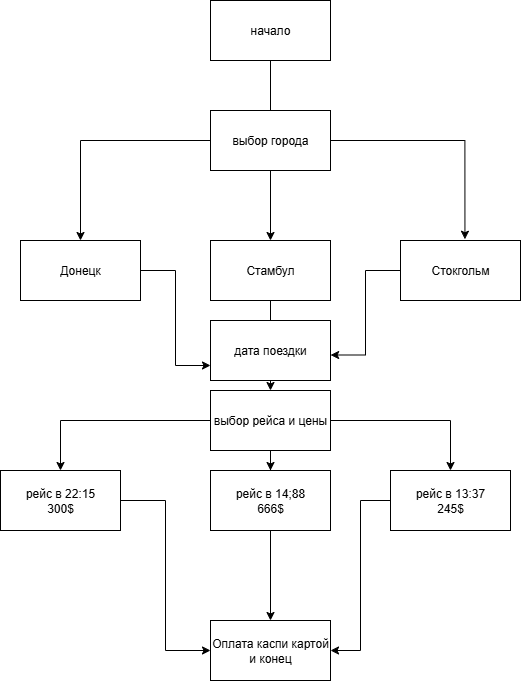

The diagram above was exported from draw.io. Its source (the exported page's mxGraphModel, read from the mxfile embedded in the PNG):
<mxGraphModel dx="1426" dy="785" grid="1" gridSize="10" guides="1" tooltips="1" connect="1" arrows="1" fold="1" page="1" pageScale="1" pageWidth="827" pageHeight="1169" math="0" shadow="0">
  <root>
    <mxCell id="0" />
    <mxCell id="1" parent="0" />
    <mxCell id="pFlIk4DLx45-xjSd7xuJ-2" style="edgeStyle=orthogonalEdgeStyle;rounded=0;orthogonalLoop=1;jettySize=auto;html=1;entryX=0.5;entryY=0;entryDx=0;entryDy=0;" edge="1" parent="1" source="pFlIk4DLx45-xjSd7xuJ-1" target="pFlIk4DLx45-xjSd7xuJ-6">
      <mxGeometry relative="1" as="geometry">
        <mxPoint x="390" y="270" as="targetPoint" />
      </mxGeometry>
    </mxCell>
    <mxCell id="pFlIk4DLx45-xjSd7xuJ-1" value="начало" style="rounded=0;whiteSpace=wrap;html=1;" vertex="1" parent="1">
      <mxGeometry x="330" y="70" width="120" height="60" as="geometry" />
    </mxCell>
    <mxCell id="pFlIk4DLx45-xjSd7xuJ-25" style="edgeStyle=orthogonalEdgeStyle;rounded=0;orthogonalLoop=1;jettySize=auto;html=1;entryX=0;entryY=0.75;entryDx=0;entryDy=0;" edge="1" parent="1" source="pFlIk4DLx45-xjSd7xuJ-3" target="pFlIk4DLx45-xjSd7xuJ-7">
      <mxGeometry relative="1" as="geometry" />
    </mxCell>
    <mxCell id="pFlIk4DLx45-xjSd7xuJ-3" value="Донецк" style="rounded=0;whiteSpace=wrap;html=1;" vertex="1" parent="1">
      <mxGeometry x="140" y="310" width="120" height="60" as="geometry" />
    </mxCell>
    <mxCell id="pFlIk4DLx45-xjSd7xuJ-4" value="Стокгольм" style="rounded=0;whiteSpace=wrap;html=1;" vertex="1" parent="1">
      <mxGeometry x="520" y="310" width="120" height="60" as="geometry" />
    </mxCell>
    <mxCell id="pFlIk4DLx45-xjSd7xuJ-15" style="edgeStyle=orthogonalEdgeStyle;rounded=0;orthogonalLoop=1;jettySize=auto;html=1;entryX=0.5;entryY=0;entryDx=0;entryDy=0;" edge="1" parent="1" source="pFlIk4DLx45-xjSd7xuJ-5" target="pFlIk4DLx45-xjSd7xuJ-3">
      <mxGeometry relative="1" as="geometry" />
    </mxCell>
    <mxCell id="pFlIk4DLx45-xjSd7xuJ-5" value="выбор города" style="rounded=0;whiteSpace=wrap;html=1;" vertex="1" parent="1">
      <mxGeometry x="330" y="180" width="120" height="60" as="geometry" />
    </mxCell>
    <mxCell id="pFlIk4DLx45-xjSd7xuJ-17" value="" style="edgeStyle=orthogonalEdgeStyle;rounded=0;orthogonalLoop=1;jettySize=auto;html=1;" edge="1" parent="1" source="pFlIk4DLx45-xjSd7xuJ-6" target="pFlIk4DLx45-xjSd7xuJ-10">
      <mxGeometry relative="1" as="geometry" />
    </mxCell>
    <mxCell id="pFlIk4DLx45-xjSd7xuJ-6" value="Стамбул" style="rounded=0;whiteSpace=wrap;html=1;" vertex="1" parent="1">
      <mxGeometry x="330" y="310" width="120" height="60" as="geometry" />
    </mxCell>
    <mxCell id="pFlIk4DLx45-xjSd7xuJ-7" value="дата поездки" style="rounded=0;whiteSpace=wrap;html=1;" vertex="1" parent="1">
      <mxGeometry x="330" y="390" width="120" height="60" as="geometry" />
    </mxCell>
    <mxCell id="pFlIk4DLx45-xjSd7xuJ-18" style="edgeStyle=orthogonalEdgeStyle;rounded=0;orthogonalLoop=1;jettySize=auto;html=1;entryX=0.5;entryY=0;entryDx=0;entryDy=0;" edge="1" parent="1" source="pFlIk4DLx45-xjSd7xuJ-10" target="pFlIk4DLx45-xjSd7xuJ-13">
      <mxGeometry relative="1" as="geometry" />
    </mxCell>
    <mxCell id="pFlIk4DLx45-xjSd7xuJ-19" style="edgeStyle=orthogonalEdgeStyle;rounded=0;orthogonalLoop=1;jettySize=auto;html=1;entryX=0.5;entryY=0;entryDx=0;entryDy=0;" edge="1" parent="1" source="pFlIk4DLx45-xjSd7xuJ-10" target="pFlIk4DLx45-xjSd7xuJ-14">
      <mxGeometry relative="1" as="geometry" />
    </mxCell>
    <mxCell id="pFlIk4DLx45-xjSd7xuJ-20" value="" style="edgeStyle=orthogonalEdgeStyle;rounded=0;orthogonalLoop=1;jettySize=auto;html=1;" edge="1" parent="1" source="pFlIk4DLx45-xjSd7xuJ-10" target="pFlIk4DLx45-xjSd7xuJ-12">
      <mxGeometry relative="1" as="geometry" />
    </mxCell>
    <mxCell id="pFlIk4DLx45-xjSd7xuJ-10" value="выбор рейса и цены" style="rounded=0;whiteSpace=wrap;html=1;" vertex="1" parent="1">
      <mxGeometry x="330" y="460" width="120" height="60" as="geometry" />
    </mxCell>
    <mxCell id="pFlIk4DLx45-xjSd7xuJ-11" value="Оплата каспи картой и конец" style="rounded=0;whiteSpace=wrap;html=1;" vertex="1" parent="1">
      <mxGeometry x="330" y="690" width="120" height="60" as="geometry" />
    </mxCell>
    <mxCell id="pFlIk4DLx45-xjSd7xuJ-21" style="edgeStyle=orthogonalEdgeStyle;rounded=0;orthogonalLoop=1;jettySize=auto;html=1;entryX=0.5;entryY=0;entryDx=0;entryDy=0;" edge="1" parent="1" source="pFlIk4DLx45-xjSd7xuJ-12" target="pFlIk4DLx45-xjSd7xuJ-11">
      <mxGeometry relative="1" as="geometry" />
    </mxCell>
    <mxCell id="pFlIk4DLx45-xjSd7xuJ-12" value="рейс в 14;88&lt;div&gt;666$&lt;/div&gt;" style="rounded=0;whiteSpace=wrap;html=1;" vertex="1" parent="1">
      <mxGeometry x="330" y="540" width="120" height="60" as="geometry" />
    </mxCell>
    <mxCell id="pFlIk4DLx45-xjSd7xuJ-23" style="edgeStyle=orthogonalEdgeStyle;rounded=0;orthogonalLoop=1;jettySize=auto;html=1;entryX=0;entryY=0.5;entryDx=0;entryDy=0;" edge="1" parent="1" source="pFlIk4DLx45-xjSd7xuJ-13" target="pFlIk4DLx45-xjSd7xuJ-11">
      <mxGeometry relative="1" as="geometry" />
    </mxCell>
    <mxCell id="pFlIk4DLx45-xjSd7xuJ-13" value="рейс в 22:15&lt;div&gt;300$&lt;/div&gt;" style="rounded=0;whiteSpace=wrap;html=1;" vertex="1" parent="1">
      <mxGeometry x="120" y="540" width="120" height="60" as="geometry" />
    </mxCell>
    <mxCell id="pFlIk4DLx45-xjSd7xuJ-22" style="edgeStyle=orthogonalEdgeStyle;rounded=0;orthogonalLoop=1;jettySize=auto;html=1;entryX=1;entryY=0.5;entryDx=0;entryDy=0;" edge="1" parent="1" source="pFlIk4DLx45-xjSd7xuJ-14" target="pFlIk4DLx45-xjSd7xuJ-11">
      <mxGeometry relative="1" as="geometry" />
    </mxCell>
    <mxCell id="pFlIk4DLx45-xjSd7xuJ-14" value="рейс в 13:37&lt;br&gt;245$" style="rounded=0;whiteSpace=wrap;html=1;" vertex="1" parent="1">
      <mxGeometry x="510" y="540" width="120" height="60" as="geometry" />
    </mxCell>
    <mxCell id="pFlIk4DLx45-xjSd7xuJ-16" style="edgeStyle=orthogonalEdgeStyle;rounded=0;orthogonalLoop=1;jettySize=auto;html=1;entryX=0.537;entryY=-0.021;entryDx=0;entryDy=0;entryPerimeter=0;" edge="1" parent="1" source="pFlIk4DLx45-xjSd7xuJ-5" target="pFlIk4DLx45-xjSd7xuJ-4">
      <mxGeometry relative="1" as="geometry" />
    </mxCell>
    <mxCell id="pFlIk4DLx45-xjSd7xuJ-24" style="edgeStyle=orthogonalEdgeStyle;rounded=0;orthogonalLoop=1;jettySize=auto;html=1;entryX=1.001;entryY=0.575;entryDx=0;entryDy=0;entryPerimeter=0;" edge="1" parent="1" source="pFlIk4DLx45-xjSd7xuJ-4" target="pFlIk4DLx45-xjSd7xuJ-7">
      <mxGeometry relative="1" as="geometry" />
    </mxCell>
  </root>
</mxGraphModel>